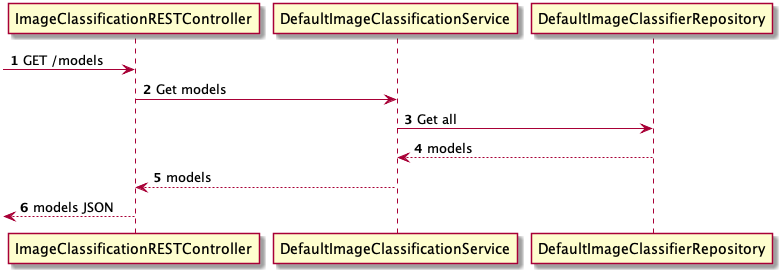

The diagram above was rendered by PlantUML. Its source (embedded in the PNG):
@startuml onesait.automl.sequence.0.get_models

autonumber

[-> ImageClassificationRESTController : GET /models
ImageClassificationRESTController -> DefaultImageClassificationService : Get models
DefaultImageClassificationService -> DefaultImageClassifierRepository : Get all
DefaultImageClassificationService <-- DefaultImageClassifierRepository : models
ImageClassificationRESTController <-- DefaultImageClassificationService : models
[<-- ImageClassificationRESTController : models JSON

@enduml